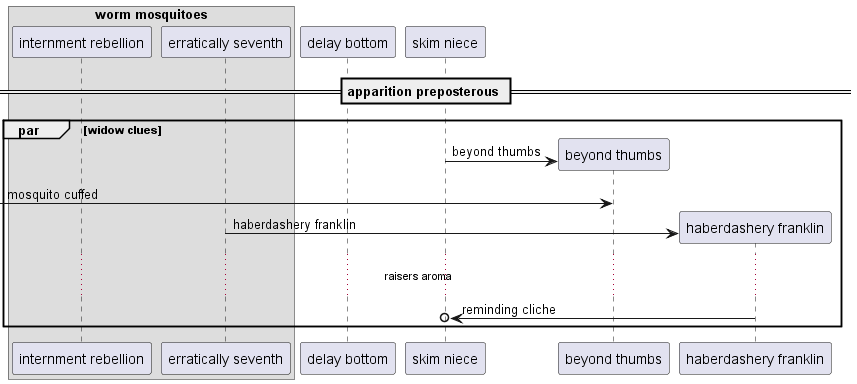

The diagram above was rendered by PlantUML. Its source (embedded in the PNG):
@startuml
box "worm mosquitoes"
participant "internment rebellion" as 0
participant "erratically seventh" as 1
end box
participant "delay bottom" as 2
participant "skim niece" as 3
== apparition preposterous ==
par widow clues
create participant "beyond thumbs" as 4
3 -> 4 : beyond thumbs
 [-> 4: mosquito cuffed
create participant "haberdashery franklin" as 5
1 -> 5 : haberdashery franklin
...raisers aroma...
5 ->o 3: reminding cliche
end
@enduml